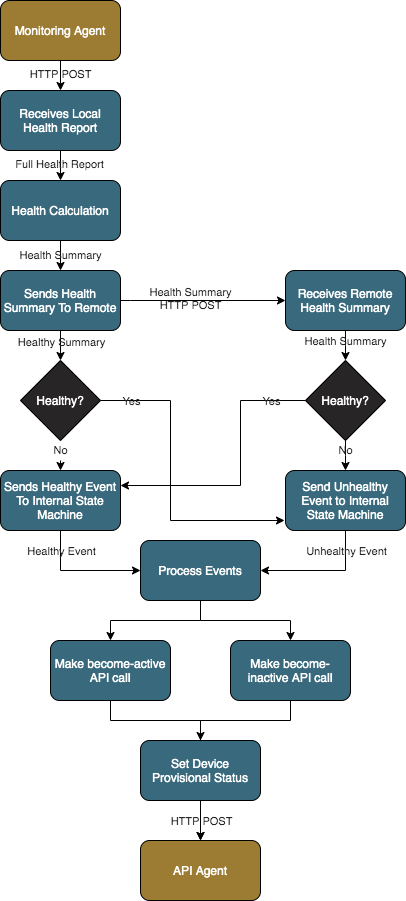

The diagram above was exported from draw.io. Its source (the exported page's mxGraphModel, read from the mxfile embedded in the PNG):
<mxGraphModel dx="540" dy="613" grid="1" gridSize="10" guides="1" tooltips="1" connect="1" arrows="1" fold="1" page="1" pageScale="1" pageWidth="850" pageHeight="1100" math="0" shadow="0">
  <root>
    <mxCell id="0" />
    <mxCell id="1" parent="0" />
    <mxCell id="13" style="edgeStyle=orthogonalEdgeStyle;rounded=0;orthogonalLoop=1;jettySize=auto;html=1;entryX=0.5;entryY=0;entryDx=0;entryDy=0;fontColor=#FFFFFF;labelBackgroundColor=#39697C;" parent="1" source="2" target="4" edge="1">
      <mxGeometry relative="1" as="geometry" />
    </mxCell>
    <mxCell id="54" value="Full Health Report" style="edgeLabel;html=1;align=center;verticalAlign=middle;resizable=0;points=[];fontColor=#272526;labelBackgroundColor=none;" vertex="1" connectable="0" parent="13">
      <mxGeometry x="0.304" y="-2" relative="1" as="geometry">
        <mxPoint as="offset" />
      </mxGeometry>
    </mxCell>
    <mxCell id="2" value="Receives Local Health Report" style="whiteSpace=wrap;html=1;fontColor=#FFFFFF;labelBackgroundColor=#39697C;fillColor=#39697C;rounded=1;" parent="1" vertex="1">
      <mxGeometry x="140" y="110" width="120" height="60" as="geometry" />
    </mxCell>
    <mxCell id="18" style="edgeStyle=elbowEdgeStyle;rounded=0;orthogonalLoop=1;jettySize=auto;html=1;fontColor=#FFFFFF;labelBackgroundColor=#39697C;elbow=horizontal;" parent="1" source="50" target="9" edge="1">
      <mxGeometry relative="1" as="geometry" />
    </mxCell>
    <mxCell id="29" style="edgeStyle=orthogonalEdgeStyle;rounded=0;orthogonalLoop=1;jettySize=auto;html=1;entryX=1;entryY=0.25;entryDx=0;entryDy=0;labelBackgroundColor=none;exitX=0;exitY=0.5;exitDx=0;exitDy=0;fontColor=#272526;" parent="1" source="50" target="8" edge="1">
      <mxGeometry relative="1" as="geometry">
        <Array as="points">
          <mxPoint x="380" y="420" />
          <mxPoint x="380" y="505" />
        </Array>
      </mxGeometry>
    </mxCell>
    <mxCell id="58" value="Yes" style="edgeLabel;html=1;align=center;verticalAlign=middle;resizable=0;points=[];fontColor=#272526;labelBackgroundColor=none;" vertex="1" connectable="0" parent="29">
      <mxGeometry x="-0.2379" relative="1" as="geometry">
        <mxPoint x="30" y="-38" as="offset" />
      </mxGeometry>
    </mxCell>
    <mxCell id="3" value="Receives Remote Health Summary" style="whiteSpace=wrap;html=1;labelBackgroundColor=#39697C;fillColor=#39697C;fontColor=#FFFFFF;rounded=1;" parent="1" vertex="1">
      <mxGeometry x="425" y="290" width="120" height="60" as="geometry" />
    </mxCell>
    <mxCell id="28" style="edgeStyle=orthogonalEdgeStyle;rounded=0;orthogonalLoop=1;jettySize=auto;html=1;labelBackgroundColor=none;exitX=1;exitY=0.5;exitDx=0;exitDy=0;fontColor=#272526;" parent="1" source="46" edge="1">
      <mxGeometry relative="1" as="geometry">
        <Array as="points">
          <mxPoint x="310" y="420" />
          <mxPoint x="310" y="540" />
        </Array>
        <mxPoint x="424" y="540" as="targetPoint" />
      </mxGeometry>
    </mxCell>
    <mxCell id="57" value="Yes" style="edgeLabel;html=1;align=center;verticalAlign=middle;resizable=0;points=[];fontColor=#272526;labelBackgroundColor=none;" vertex="1" connectable="0" parent="28">
      <mxGeometry x="-0.1272" relative="1" as="geometry">
        <mxPoint x="-40" y="-63" as="offset" />
      </mxGeometry>
    </mxCell>
    <mxCell id="53" value="Health Summary" style="edgeStyle=elbowEdgeStyle;rounded=0;orthogonalLoop=1;jettySize=auto;html=1;entryX=0.5;entryY=0;entryDx=0;entryDy=0;elbow=vertical;fontColor=#272526;labelBackgroundColor=none;" edge="1" parent="1" source="4" target="6">
      <mxGeometry relative="1" as="geometry" />
    </mxCell>
    <mxCell id="4" value="Health Calculation" style="whiteSpace=wrap;html=1;labelBackgroundColor=#39697C;fillColor=#39697C;fontColor=#FFFFFF;rounded=1;" parent="1" vertex="1">
      <mxGeometry x="140" y="200" width="120" height="60" as="geometry" />
    </mxCell>
    <mxCell id="20" style="edgeStyle=orthogonalEdgeStyle;rounded=0;orthogonalLoop=1;jettySize=auto;html=1;entryX=0;entryY=0.5;entryDx=0;entryDy=0;labelBackgroundColor=none;fontColor=#272526;" parent="1" source="8" target="10" edge="1">
      <mxGeometry relative="1" as="geometry">
        <mxPoint x="220" y="590" as="targetPoint" />
        <Array as="points">
          <mxPoint x="200" y="590" />
        </Array>
      </mxGeometry>
    </mxCell>
    <mxCell id="63" value="Healthy Event" style="edgeLabel;html=1;align=center;verticalAlign=middle;resizable=0;points=[];fontColor=#272526;labelBackgroundColor=none;" vertex="1" connectable="0" parent="20">
      <mxGeometry x="-0.3333" y="16" relative="1" as="geometry">
        <mxPoint y="-4" as="offset" />
      </mxGeometry>
    </mxCell>
    <mxCell id="8" value="Sends Healthy Event To Internal State Machine" style="whiteSpace=wrap;html=1;labelBackgroundColor=#39697C;fillColor=#39697C;fontColor=#FFFFFF;rounded=1;" parent="1" vertex="1">
      <mxGeometry x="140" y="490" width="120" height="60" as="geometry" />
    </mxCell>
    <mxCell id="21" style="edgeStyle=orthogonalEdgeStyle;rounded=0;orthogonalLoop=1;jettySize=auto;html=1;entryX=1;entryY=0.5;entryDx=0;entryDy=0;labelBackgroundColor=none;fontColor=#272526;" parent="1" source="9" target="10" edge="1">
      <mxGeometry relative="1" as="geometry">
        <mxPoint x="470" y="610" as="targetPoint" />
        <Array as="points">
          <mxPoint x="485" y="590" />
        </Array>
      </mxGeometry>
    </mxCell>
    <mxCell id="62" value="Unhealthy Event" style="edgeLabel;html=1;align=center;verticalAlign=middle;resizable=0;points=[];fontColor=#272526;labelBackgroundColor=none;" vertex="1" connectable="0" parent="21">
      <mxGeometry x="0.1679" y="-1" relative="1" as="geometry">
        <mxPoint x="33" y="-19" as="offset" />
      </mxGeometry>
    </mxCell>
    <mxCell id="9" value="Send Unhealthy Event to Internal State Machine" style="whiteSpace=wrap;html=1;labelBackgroundColor=#39697C;fillColor=#39697C;fontColor=#FFFFFF;rounded=1;" parent="1" vertex="1">
      <mxGeometry x="425" y="490" width="120" height="60" as="geometry" />
    </mxCell>
    <mxCell id="22" style="edgeStyle=orthogonalEdgeStyle;rounded=0;orthogonalLoop=1;jettySize=auto;html=1;entryX=0.5;entryY=0;entryDx=0;entryDy=0;fontColor=#FFFFFF;labelBackgroundColor=#39697C;" parent="1" source="10" target="12" edge="1">
      <mxGeometry relative="1" as="geometry">
        <mxPoint x="390" y="700" as="targetPoint" />
        <Array as="points">
          <mxPoint x="340" y="640" />
          <mxPoint x="430" y="640" />
        </Array>
      </mxGeometry>
    </mxCell>
    <mxCell id="23" style="edgeStyle=orthogonalEdgeStyle;rounded=0;orthogonalLoop=1;jettySize=auto;html=1;entryX=0.5;entryY=0;entryDx=0;entryDy=0;fontColor=#FFFFFF;labelBackgroundColor=#39697C;" parent="1" source="10" target="11" edge="1">
      <mxGeometry relative="1" as="geometry">
        <mxPoint x="280" y="700" as="targetPoint" />
        <Array as="points">
          <mxPoint x="340" y="640" />
          <mxPoint x="250" y="640" />
        </Array>
      </mxGeometry>
    </mxCell>
    <mxCell id="10" value="Process Events" style="whiteSpace=wrap;html=1;labelBackgroundColor=#39697C;fillColor=#39697C;fontColor=#FFFFFF;rounded=1;" parent="1" vertex="1">
      <mxGeometry x="280" y="560" width="120" height="60" as="geometry" />
    </mxCell>
    <mxCell id="40" style="edgeStyle=elbowEdgeStyle;rounded=0;orthogonalLoop=1;jettySize=auto;elbow=vertical;html=1;entryX=0.5;entryY=0;entryDx=0;entryDy=0;fontColor=#FFFFFF;labelBackgroundColor=#39697C;" parent="1" source="11" target="38" edge="1">
      <mxGeometry relative="1" as="geometry">
        <Array as="points">
          <mxPoint x="250" y="740" />
        </Array>
      </mxGeometry>
    </mxCell>
    <mxCell id="11" value="Make become-active API call" style="whiteSpace=wrap;html=1;labelBackgroundColor=#39697C;fillColor=#39697C;fontColor=#FFFFFF;rounded=1;" parent="1" vertex="1">
      <mxGeometry x="190" y="660" width="120" height="60" as="geometry" />
    </mxCell>
    <mxCell id="39" style="edgeStyle=elbowEdgeStyle;rounded=0;orthogonalLoop=1;jettySize=auto;elbow=vertical;html=1;entryX=0.5;entryY=0;entryDx=0;entryDy=0;fontColor=#FFFFFF;labelBackgroundColor=#39697C;" parent="1" source="64" target="38" edge="1">
      <mxGeometry relative="1" as="geometry">
        <Array as="points" />
      </mxGeometry>
    </mxCell>
    <mxCell id="12" value="Make become-inactive API call" style="whiteSpace=wrap;html=1;labelBackgroundColor=#39697C;fillColor=#39697C;fontColor=#FFFFFF;rounded=1;" parent="1" vertex="1">
      <mxGeometry x="370" y="660" width="120" height="60" as="geometry" />
    </mxCell>
    <mxCell id="26" style="edgeStyle=orthogonalEdgeStyle;rounded=0;orthogonalLoop=1;jettySize=auto;html=1;exitX=0.5;exitY=1;exitDx=0;exitDy=0;entryX=0.5;entryY=0;entryDx=0;entryDy=0;fontColor=#FFFFFF;labelBackgroundColor=#39697C;" parent="1" source="24" target="2" edge="1">
      <mxGeometry relative="1" as="geometry" />
    </mxCell>
    <mxCell id="37" value="HTTP POST" style="edgeLabel;html=1;align=center;verticalAlign=middle;resizable=0;points=[];labelBackgroundColor=none;fontColor=#272526;" parent="26" vertex="1" connectable="0">
      <mxGeometry x="-0.16" y="-1" relative="1" as="geometry">
        <mxPoint as="offset" />
      </mxGeometry>
    </mxCell>
    <mxCell id="24" value="&lt;span style=&quot;background-color: rgb(156 , 124 , 51)&quot;&gt;Monitoring Agent&lt;/span&gt;" style="whiteSpace=wrap;html=1;fontColor=#FFFFFF;labelBackgroundColor=#39697C;fillColor=#9C7C33;rounded=1;" parent="1" vertex="1">
      <mxGeometry x="140" y="20" width="120" height="60" as="geometry" />
    </mxCell>
    <mxCell id="38" value="API Agent" style="whiteSpace=wrap;html=1;labelBackgroundColor=#9C7C33;fontColor=#FFFFFF;fillColor=#9C7C33;rounded=1;" parent="1" vertex="1">
      <mxGeometry x="280" y="860" width="120" height="60" as="geometry" />
    </mxCell>
    <mxCell id="45" style="edgeStyle=elbowEdgeStyle;rounded=0;orthogonalLoop=1;jettySize=auto;html=1;entryX=0;entryY=0.5;entryDx=0;entryDy=0;exitX=1;exitY=0.5;exitDx=0;exitDy=0;fontColor=#272526;labelBackgroundColor=none;" edge="1" parent="1" source="6" target="3">
      <mxGeometry relative="1" as="geometry">
        <mxPoint x="420" y="270" as="targetPoint" />
        <Array as="points">
          <mxPoint x="270" y="330" />
          <mxPoint x="310" y="330" />
        </Array>
      </mxGeometry>
    </mxCell>
    <mxCell id="55" value="Health Summary&lt;br&gt;HTTP POST" style="edgeLabel;html=1;align=center;verticalAlign=middle;resizable=0;points=[];fontColor=#272526;labelBackgroundColor=none;" vertex="1" connectable="0" parent="45">
      <mxGeometry x="-0.1636" y="3" relative="1" as="geometry">
        <mxPoint as="offset" />
      </mxGeometry>
    </mxCell>
    <mxCell id="6" value="Sends Health Summary To Remote" style="whiteSpace=wrap;html=1;labelBackgroundColor=#39697C;fillColor=#39697C;fontColor=#FFFFFF;rounded=1;" parent="1" vertex="1">
      <mxGeometry x="140" y="290" width="120" height="60" as="geometry" />
    </mxCell>
    <mxCell id="49" style="edgeStyle=elbowEdgeStyle;rounded=0;orthogonalLoop=1;jettySize=auto;html=1;entryX=0.5;entryY=0;entryDx=0;entryDy=0;elbow=vertical;" edge="1" parent="1" source="60" target="8">
      <mxGeometry relative="1" as="geometry" />
    </mxCell>
    <mxCell id="46" value="Healthy?" style="rhombus;whiteSpace=wrap;html=1;fillColor=#272526;fontColor=#FFFFFF;" vertex="1" parent="1">
      <mxGeometry x="160" y="380" width="80" height="80" as="geometry" />
    </mxCell>
    <mxCell id="47" style="edgeStyle=orthogonalEdgeStyle;rounded=0;orthogonalLoop=1;jettySize=auto;html=1;entryX=0.5;entryY=0;entryDx=0;entryDy=0;labelBackgroundColor=none;exitX=0.5;exitY=1;exitDx=0;exitDy=0;fontColor=#272526;" edge="1" parent="1" source="6" target="46">
      <mxGeometry relative="1" as="geometry">
        <Array as="points" />
        <mxPoint x="200" y="350" as="sourcePoint" />
        <mxPoint x="424.4000000000001" y="527.98" as="targetPoint" />
      </mxGeometry>
    </mxCell>
    <mxCell id="56" value="Healthy Summary" style="edgeLabel;html=1;align=center;verticalAlign=middle;resizable=0;points=[];fontColor=#272526;labelBackgroundColor=none;" vertex="1" connectable="0" parent="47">
      <mxGeometry x="-0.2933" y="-2" relative="1" as="geometry">
        <mxPoint x="2" as="offset" />
      </mxGeometry>
    </mxCell>
    <mxCell id="50" value="Healthy?" style="rhombus;whiteSpace=wrap;html=1;fillColor=#272526;fontColor=#FFFFFF;" vertex="1" parent="1">
      <mxGeometry x="445" y="380" width="80" height="80" as="geometry" />
    </mxCell>
    <mxCell id="51" style="edgeStyle=elbowEdgeStyle;rounded=0;orthogonalLoop=1;jettySize=auto;html=1;fontColor=#FFFFFF;labelBackgroundColor=#39697C;elbow=horizontal;" edge="1" parent="1" source="3" target="50">
      <mxGeometry relative="1" as="geometry">
        <mxPoint x="485" y="300" as="sourcePoint" />
        <mxPoint x="485" y="490" as="targetPoint" />
      </mxGeometry>
    </mxCell>
    <mxCell id="59" value="No" style="text;html=1;align=center;verticalAlign=middle;resizable=0;points=[];autosize=1;fontColor=#272526;labelBackgroundColor=none;fontSize=11;" vertex="1" parent="1">
      <mxGeometry x="470" y="460" width="30" height="20" as="geometry" />
    </mxCell>
    <mxCell id="60" value="No" style="text;html=1;align=center;verticalAlign=middle;resizable=0;points=[];autosize=1;fontColor=#272526;labelBackgroundColor=none;fontSize=11;" vertex="1" parent="1">
      <mxGeometry x="185" y="460" width="30" height="20" as="geometry" />
    </mxCell>
    <mxCell id="61" style="edgeStyle=elbowEdgeStyle;rounded=0;orthogonalLoop=1;jettySize=auto;html=1;entryX=0.5;entryY=0;entryDx=0;entryDy=0;elbow=vertical;" edge="1" parent="1" source="46" target="60">
      <mxGeometry relative="1" as="geometry">
        <mxPoint x="200" y="460" as="sourcePoint" />
        <mxPoint x="200" y="490" as="targetPoint" />
      </mxGeometry>
    </mxCell>
    <mxCell id="64" value="Set Device Provisional Status" style="whiteSpace=wrap;html=1;labelBackgroundColor=#39697C;fillColor=#39697C;fontColor=#FFFFFF;rounded=1;" vertex="1" parent="1">
      <mxGeometry x="280" y="760" width="120" height="60" as="geometry" />
    </mxCell>
    <mxCell id="65" style="edgeStyle=elbowEdgeStyle;rounded=0;orthogonalLoop=1;jettySize=auto;elbow=vertical;html=1;entryX=0.5;entryY=0;entryDx=0;entryDy=0;fontColor=#FFFFFF;labelBackgroundColor=#39697C;" edge="1" parent="1" source="12" target="64">
      <mxGeometry relative="1" as="geometry">
        <Array as="points">
          <mxPoint x="430" y="740" />
        </Array>
        <mxPoint x="430" y="720" as="sourcePoint" />
        <mxPoint x="340" y="860" as="targetPoint" />
      </mxGeometry>
    </mxCell>
    <mxCell id="66" value="HTTP POST" style="edgeLabel;html=1;align=center;verticalAlign=middle;resizable=0;points=[];labelBackgroundColor=none;fontColor=#272526;" vertex="1" connectable="0" parent="65">
      <mxGeometry x="0.68" y="2" relative="1" as="geometry">
        <mxPoint x="-1" y="98" as="offset" />
      </mxGeometry>
    </mxCell>
    <mxCell id="67" value="&lt;font color=&quot;#272526&quot;&gt;Health Summary&lt;/font&gt;" style="text;html=1;align=center;verticalAlign=middle;resizable=0;points=[];autosize=1;fontSize=11;fontColor=#FFFFFF;" vertex="1" parent="1">
      <mxGeometry x="435" y="351" width="100" height="20" as="geometry" />
    </mxCell>
  </root>
</mxGraphModel>